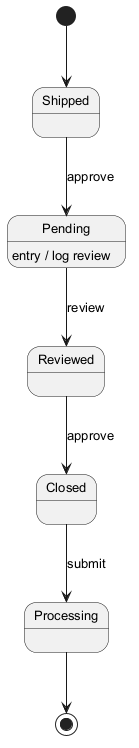

The diagram above was rendered by PlantUML. Its source (embedded in the PNG):
@startuml
skinparam defaultFontSize 13
[*] --> Shipped
Shipped --> Pending : approve
Pending --> Reviewed : review
Pending : entry / log review
Reviewed --> Closed : approve
Closed --> Processing : submit
Processing --> [*]
@enduml